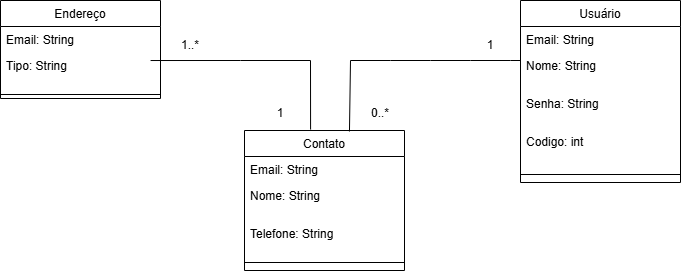

The diagram above was exported from draw.io. Its source (the exported page's mxGraphModel, read from the mxfile embedded in the PNG):
<mxGraphModel dx="1434" dy="738" grid="1" gridSize="10" guides="1" tooltips="1" connect="1" arrows="1" fold="1" page="1" pageScale="1" pageWidth="827" pageHeight="1169" math="0" shadow="0">
  <root>
    <mxCell id="WIyWlLk6GJQsqaUBKTNV-0" />
    <mxCell id="WIyWlLk6GJQsqaUBKTNV-1" parent="WIyWlLk6GJQsqaUBKTNV-0" />
    <mxCell id="zkfFHV4jXpPFQw0GAbJ--6" value="Endereço" style="swimlane;fontStyle=0;align=center;verticalAlign=top;childLayout=stackLayout;horizontal=1;startSize=26;horizontalStack=0;resizeParent=1;resizeLast=0;collapsible=1;marginBottom=0;rounded=0;shadow=0;strokeWidth=1;" parent="WIyWlLk6GJQsqaUBKTNV-1" vertex="1">
      <mxGeometry x="90" y="260" width="160" height="98" as="geometry">
        <mxRectangle x="130" y="380" width="160" height="26" as="alternateBounds" />
      </mxGeometry>
    </mxCell>
    <mxCell id="zkfFHV4jXpPFQw0GAbJ--7" value="Email: String" style="text;align=left;verticalAlign=top;spacingLeft=4;spacingRight=4;overflow=hidden;rotatable=0;points=[[0,0.5],[1,0.5]];portConstraint=eastwest;" parent="zkfFHV4jXpPFQw0GAbJ--6" vertex="1">
      <mxGeometry y="26" width="160" height="26" as="geometry" />
    </mxCell>
    <mxCell id="zkfFHV4jXpPFQw0GAbJ--8" value="Tipo: String" style="text;align=left;verticalAlign=top;spacingLeft=4;spacingRight=4;overflow=hidden;rotatable=0;points=[[0,0.5],[1,0.5]];portConstraint=eastwest;rounded=0;shadow=0;html=0;" parent="zkfFHV4jXpPFQw0GAbJ--6" vertex="1">
      <mxGeometry y="52" width="160" height="38" as="geometry" />
    </mxCell>
    <mxCell id="zkfFHV4jXpPFQw0GAbJ--9" value="" style="line;html=1;strokeWidth=1;align=left;verticalAlign=middle;spacingTop=-1;spacingLeft=3;spacingRight=3;rotatable=0;labelPosition=right;points=[];portConstraint=eastwest;" parent="zkfFHV4jXpPFQw0GAbJ--6" vertex="1">
      <mxGeometry y="90" width="160" height="8" as="geometry" />
    </mxCell>
    <mxCell id="DUoxaseDpkERfTkWonpp-0" value="Contato" style="swimlane;fontStyle=0;align=center;verticalAlign=top;childLayout=stackLayout;horizontal=1;startSize=26;horizontalStack=0;resizeParent=1;resizeLast=0;collapsible=1;marginBottom=0;rounded=0;shadow=0;strokeWidth=1;" vertex="1" parent="WIyWlLk6GJQsqaUBKTNV-1">
      <mxGeometry x="334" y="390" width="160" height="140" as="geometry">
        <mxRectangle x="130" y="380" width="160" height="26" as="alternateBounds" />
      </mxGeometry>
    </mxCell>
    <mxCell id="DUoxaseDpkERfTkWonpp-1" value="Email: String" style="text;align=left;verticalAlign=top;spacingLeft=4;spacingRight=4;overflow=hidden;rotatable=0;points=[[0,0.5],[1,0.5]];portConstraint=eastwest;" vertex="1" parent="DUoxaseDpkERfTkWonpp-0">
      <mxGeometry y="26" width="160" height="26" as="geometry" />
    </mxCell>
    <mxCell id="DUoxaseDpkERfTkWonpp-2" value="Nome: String" style="text;align=left;verticalAlign=top;spacingLeft=4;spacingRight=4;overflow=hidden;rotatable=0;points=[[0,0.5],[1,0.5]];portConstraint=eastwest;rounded=0;shadow=0;html=0;" vertex="1" parent="DUoxaseDpkERfTkWonpp-0">
      <mxGeometry y="52" width="160" height="38" as="geometry" />
    </mxCell>
    <mxCell id="DUoxaseDpkERfTkWonpp-4" value="Telefone: String" style="text;align=left;verticalAlign=top;spacingLeft=4;spacingRight=4;overflow=hidden;rotatable=0;points=[[0,0.5],[1,0.5]];portConstraint=eastwest;rounded=0;shadow=0;html=0;" vertex="1" parent="DUoxaseDpkERfTkWonpp-0">
      <mxGeometry y="90" width="160" height="38" as="geometry" />
    </mxCell>
    <mxCell id="DUoxaseDpkERfTkWonpp-3" value="" style="line;html=1;strokeWidth=1;align=left;verticalAlign=middle;spacingTop=-1;spacingLeft=3;spacingRight=3;rotatable=0;labelPosition=right;points=[];portConstraint=eastwest;" vertex="1" parent="DUoxaseDpkERfTkWonpp-0">
      <mxGeometry y="128" width="160" height="8" as="geometry" />
    </mxCell>
    <mxCell id="DUoxaseDpkERfTkWonpp-5" value="Usuário" style="swimlane;fontStyle=0;align=center;verticalAlign=top;childLayout=stackLayout;horizontal=1;startSize=26;horizontalStack=0;resizeParent=1;resizeLast=0;collapsible=1;marginBottom=0;rounded=0;shadow=0;strokeWidth=1;" vertex="1" parent="WIyWlLk6GJQsqaUBKTNV-1">
      <mxGeometry x="610" y="260" width="160" height="182" as="geometry">
        <mxRectangle x="130" y="380" width="160" height="26" as="alternateBounds" />
      </mxGeometry>
    </mxCell>
    <mxCell id="DUoxaseDpkERfTkWonpp-6" value="Email: String" style="text;align=left;verticalAlign=top;spacingLeft=4;spacingRight=4;overflow=hidden;rotatable=0;points=[[0,0.5],[1,0.5]];portConstraint=eastwest;" vertex="1" parent="DUoxaseDpkERfTkWonpp-5">
      <mxGeometry y="26" width="160" height="26" as="geometry" />
    </mxCell>
    <mxCell id="DUoxaseDpkERfTkWonpp-7" value="Nome: String" style="text;align=left;verticalAlign=top;spacingLeft=4;spacingRight=4;overflow=hidden;rotatable=0;points=[[0,0.5],[1,0.5]];portConstraint=eastwest;rounded=0;shadow=0;html=0;" vertex="1" parent="DUoxaseDpkERfTkWonpp-5">
      <mxGeometry y="52" width="160" height="38" as="geometry" />
    </mxCell>
    <mxCell id="DUoxaseDpkERfTkWonpp-8" value="Senha: String" style="text;align=left;verticalAlign=top;spacingLeft=4;spacingRight=4;overflow=hidden;rotatable=0;points=[[0,0.5],[1,0.5]];portConstraint=eastwest;rounded=0;shadow=0;html=0;" vertex="1" parent="DUoxaseDpkERfTkWonpp-5">
      <mxGeometry y="90" width="160" height="38" as="geometry" />
    </mxCell>
    <mxCell id="DUoxaseDpkERfTkWonpp-10" value="Codigo: int" style="text;align=left;verticalAlign=top;spacingLeft=4;spacingRight=4;overflow=hidden;rotatable=0;points=[[0,0.5],[1,0.5]];portConstraint=eastwest;rounded=0;shadow=0;html=0;" vertex="1" parent="DUoxaseDpkERfTkWonpp-5">
      <mxGeometry y="128" width="160" height="38" as="geometry" />
    </mxCell>
    <mxCell id="DUoxaseDpkERfTkWonpp-9" value="" style="line;html=1;strokeWidth=1;align=left;verticalAlign=middle;spacingTop=-1;spacingLeft=3;spacingRight=3;rotatable=0;labelPosition=right;points=[];portConstraint=eastwest;" vertex="1" parent="DUoxaseDpkERfTkWonpp-5">
      <mxGeometry y="166" width="160" height="16" as="geometry" />
    </mxCell>
    <mxCell id="DUoxaseDpkERfTkWonpp-24" value="" style="endArrow=none;html=1;rounded=0;exitX=0.938;exitY=0.211;exitDx=0;exitDy=0;exitPerimeter=0;entryX=0.413;entryY=-0.007;entryDx=0;entryDy=0;entryPerimeter=0;" edge="1" parent="WIyWlLk6GJQsqaUBKTNV-1" source="zkfFHV4jXpPFQw0GAbJ--8" target="DUoxaseDpkERfTkWonpp-0">
      <mxGeometry width="50" height="50" relative="1" as="geometry">
        <mxPoint x="260" y="280" as="sourcePoint" />
        <mxPoint x="400" y="380" as="targetPoint" />
        <Array as="points">
          <mxPoint x="330" y="320" />
          <mxPoint x="400" y="320" />
        </Array>
      </mxGeometry>
    </mxCell>
    <mxCell id="DUoxaseDpkERfTkWonpp-25" value="1..*" style="text;html=1;align=center;verticalAlign=middle;whiteSpace=wrap;rounded=0;" vertex="1" parent="WIyWlLk6GJQsqaUBKTNV-1">
      <mxGeometry x="250" y="290" width="60" height="30" as="geometry" />
    </mxCell>
    <mxCell id="DUoxaseDpkERfTkWonpp-26" value="1" style="text;html=1;align=center;verticalAlign=middle;whiteSpace=wrap;rounded=0;" vertex="1" parent="WIyWlLk6GJQsqaUBKTNV-1">
      <mxGeometry x="340" y="358" width="60" height="30" as="geometry" />
    </mxCell>
    <mxCell id="DUoxaseDpkERfTkWonpp-28" value="" style="endArrow=none;html=1;rounded=0;exitX=0.656;exitY=0.007;exitDx=0;exitDy=0;exitPerimeter=0;" edge="1" parent="WIyWlLk6GJQsqaUBKTNV-1" source="DUoxaseDpkERfTkWonpp-0">
      <mxGeometry width="50" height="50" relative="1" as="geometry">
        <mxPoint x="380" y="200" as="sourcePoint" />
        <mxPoint x="610" y="320" as="targetPoint" />
        <Array as="points">
          <mxPoint x="440" y="320" />
          <mxPoint x="480" y="320" />
          <mxPoint x="520" y="320" />
          <mxPoint x="560" y="320" />
          <mxPoint x="600" y="320" />
        </Array>
      </mxGeometry>
    </mxCell>
    <mxCell id="DUoxaseDpkERfTkWonpp-29" value="1" style="text;html=1;align=center;verticalAlign=middle;whiteSpace=wrap;rounded=0;" vertex="1" parent="WIyWlLk6GJQsqaUBKTNV-1">
      <mxGeometry x="550" y="290" width="60" height="30" as="geometry" />
    </mxCell>
    <mxCell id="DUoxaseDpkERfTkWonpp-30" value="0..*" style="text;html=1;align=center;verticalAlign=middle;whiteSpace=wrap;rounded=0;" vertex="1" parent="WIyWlLk6GJQsqaUBKTNV-1">
      <mxGeometry x="440" y="358" width="60" height="30" as="geometry" />
    </mxCell>
  </root>
</mxGraphModel>